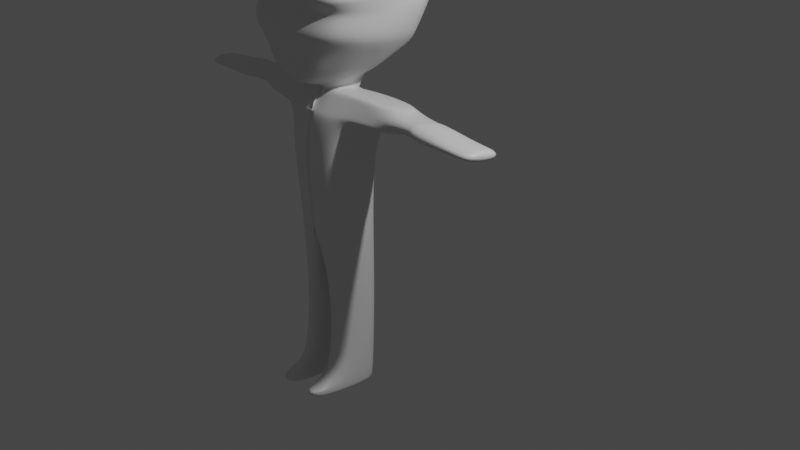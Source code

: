 # Source: 2118055_RidhoArif_Tugas4.blend  (saved by Blender 2.83.21; exported with 4.5.12 LTS)
import bpy
from mathutils import Matrix  # noqa: F401  (used for matrix-valued properties, if any)

bpy.ops.wm.read_factory_settings(use_empty=True)
scene = bpy.context.scene
scene.name = 'Scene'

# ---- collections
col_collection = bpy.data.collections.new('Collection'); scene.collection.children.link(col_collection)

# ---- materials (node trees are filled in below, after node groups)
mat_material = bpy.data.materials.new('Material')
mat_material.alpha_threshold = 0.0
mat_material.use_transparent_shadow = False
mat_material.line_color = (0.0, 0.0, 0.0, 1.0)

# ---- material node trees
mat_material.use_nodes = True; mat_material.node_tree.nodes.clear()
_N = mat_material.node_tree.nodes; _L = mat_material.node_tree.links
n0 = _N.new('ShaderNodeOutputMaterial'); n0.name = 'Material Output'; n0.location = (300, 300)
n1 = _N.new('ShaderNodeBsdfPrincipled'); n1.name = 'Principled BSDF'; n1.location = (10, 300)
n1.distribution = 'GGX'
n1.subsurface_method = 'BURLEY'
n1.inputs[2].default_value = 0.4
n1.inputs[3].default_value = 1.45
n1.inputs[27].default_value = (0.0, 0.0, 0.0, 1.0)
n1.inputs[28].default_value = 1.0
_L.new(n1.outputs[0], n0.inputs[0])
n0.is_active_output = True

# ---- world
world_world = bpy.data.worlds.new('World'); scene.world = world_world
world_world.use_nodes = True; world_world.node_tree.nodes.clear()
_N = world_world.node_tree.nodes; _L = world_world.node_tree.links
n0 = _N.new('ShaderNodeOutputWorld'); n0.name = 'World Output'; n0.location = (300, 300)
n1 = _N.new('ShaderNodeBackground'); n1.name = 'Background'; n1.location = (10, 300)
n1.inputs[0].default_value = (0.05088, 0.05088, 0.05088, 1.0)
_L.new(n1.outputs[0], n0.inputs[0])
n0.is_active_output = True
world_world.color = (0.05088, 0.05088, 0.05088)
world_world.use_sun_shadow = False
world_world.sun_shadow_jitter_overblur = 0.0

# ---- cameras
cam_camera = bpy.data.cameras.new('Camera')
cam_camera.clip_end = 100.0
cam_camera.ortho_scale = 7.314

# ---- lights
light_light = bpy.data.lights.new('Light', 'POINT')
light_light.transmission_factor = 0.0
light_light.energy = 1000.0
light_light.shadow_soft_size = 0.1
light_light.shadow_maximum_resolution = 0.006
light_light.use_absolute_resolution = True

# ---- meshes
me_cube = bpy.data.meshes.new('Cube')
me_cube.from_pydata([(0.7047, 0.7901, 0.727), (0.4018, 0.323, -0.8901), (0.6189, -0.9511, 0.9927), (0.4018, -0.8786, -0.8469), (0.1995, 0.3985, -0.8852), (0.0, 0.3784, -0.9145), (0.7472, 0.991, 0.3725), (0.8227, 0.971, -0.00178), (0.7872, 0.6944, -0.5632), (0.7472, -0.8625, 0.2285), (0.8227, -0.971, -0.00178), (0.7872, -0.9768, -0.376), (0.2787, -1.049, 1.042), (0.0, -1.083, 1.071), (0.7182, 0.434, 0.7761), (0.7466, 1.71e-08, 0.8053), (0.6324, -0.434, 0.8258), (0.0, -1.025, -1.055), (0.1995, -1.031, -1.025), (0.0, 0.9221, 0.8053), (0.3645, 0.8883, 0.7761), (0.4842, -0.4735, -0.8906), (0.5126, -0.03953, -0.9613), (0.4842, 0.05812, -1.033), (0.0, 0.8553, -0.6603), (0.413, 0.7974, -0.6352), (0.0, 1.299, -4.557e-07), (0.4313, 1.226, -4.557e-07), (0.0, 1.262, 0.4731), (0.413, 1.204, 0.448), (0.9267, 0.4522, -0.448), (0.9754, -0.03953, -0.4731), (0.9267, -0.4917, -0.448), (0.9838, 0.5135, 0.02664), (1.045, 1.636e-08, 0.02819), (0.9838, -0.5135, 0.02664), (0.9809, 0.4917, 0.328), (1.029, 1.689e-08, 0.3543), (0.9809, -0.4917, 0.328), (0.0, 0.3017, -1.015), (0.0, 0.1246, -1.205), (0.0, -0.3812, -1.154), (0.2693, 0.28, -0.9489), (0.2936, 1.71e-08, -1.126), (0.2693, -0.4917, -1.035), (0.413, -1.143, -0.448), (0.0, -1.201, -0.4731), (0.4313, -1.067, -0.03599), (0.0, -1.14, -0.03599), (0.413, -1.029, 0.3041), (0.0, -0.9745, 0.3292), (0.4343, 0.4917, 0.9231), (0.4586, 1.71e-08, 0.9733), (0.4343, -0.4917, 0.9231), (0.0, 0.5135, 0.9139), (0.0, 1.71e-08, 0.9773), (0.0, -0.5135, 0.9139), (0.8059, 0.9727, -0.1784), (0.8059, -0.8093, -0.1784), (0.0, 1.227, -0.4104), (0.4227, 1.012, -0.3986), (0.9641, 0.649, -0.21), (1.02, 0.1457, -0.2211), (0.9641, -0.3575, -0.21), (0.4227, -0.9781, -0.2304), (0.0, -1.044, -0.2423), (0.711, 0.6236, -0.7299), (0.711, -0.8378, -0.5134), (0.0, 0.7419, -0.8321), (0.3605, 0.7067, -0.8057), (0.8339, 0.4476, -0.6186), (0.8766, 0.07077, -0.6155), (0.8339, -0.4041, -0.5771), (0.3467, -0.9999, -0.6164), (0.0, -1.051, -0.6427), (0.7305, 0.9805, 0.1744), (0.7305, -0.9199, 0.1067), (0.0, 1.282, 0.2228), (0.3661, 1.216, 0.2109), (0.8877, 0.5033, 0.2123), (0.9427, 1.661e-08, 0.2255), (0.8877, -0.5033, 0.2123), (0.3661, -1.049, 0.1241), (0.0, -1.062, 0.1359), (0.0, 0.07432, -1.288), (0.0, -0.4314, -1.237), (0.2271, 0.2297, -1.032), (0.2514, 0.07432, -1.209), (0.1236, -0.4096, -1.171), (0.0, -0.5997, -2.852), (0.0, 0.2061, -2.978), (0.0, -0.65, -2.915), (0.1329, 0.2061, -3.815), (0.1086, -0.6282, -3.766), (0.0, -0.5913, -2.68), (0.0, -0.6416, -2.763), (0.1907, -0.6198, -2.745), (0.2151, 0.08992, -2.633), (0.0, 0.08992, -2.664), (0.2069, -0.7311, -1.918), (0.2312, 0.1421, -1.968), (0.0, 0.1421, -2.047), (0.0, -0.7026, -1.901), (0.0, -0.7529, -1.984), (0.3031, -0.6128, -1.472), (0.3827, 0.2137, -1.564), (0.0, 0.2137, -1.541), (0.0, -0.5844, -1.354), (0.0, -0.6346, -1.436), (0.6377, 0.2127, -1.216), (0.5651, -0.2713, -1.179), (0.4474, 0.3444, -3.812), (0.4231, -0.4899, -3.762), (0.6176, -0.4745, -1.45), (0.6419, 0.352, -1.541), (0.5052, -0.4815, -2.722), (0.5296, 0.2283, -2.61), (0.5213, -0.5928, -1.895), (0.5457, 0.2805, -1.945), (1.333, 0.2569, -1.252), (1.261, -0.227, -1.214), (1.313, -0.4302, -1.485), (1.338, 0.3963, -1.577), (0.1563, 0.1322, -4.908), (0.132, -0.7021, -4.858), (0.4708, 0.2705, -4.905), (0.4465, -0.5638, -4.855), (0.2745, -0.5805, -1.424), (0.3618, 0.1915, -1.508), (0.0, 0.1915, -1.501), (0.0, -0.552, -1.322), (0.0, -0.6023, -1.405), (0.6092, -0.4421, -1.406), (0.6412, 0.3298, -1.489), (1.305, -0.3979, -1.442), (1.337, 0.3741, -1.525), (0.1449, -0.4338, -1.207), (0.267, 0.09087, -1.251), (0.0, 0.09087, -1.318), (0.5713, -0.2954, -1.211), (0.6382, 0.2292, -1.255), (1.267, -0.2512, -1.246), (1.334, 0.2734, -1.29), (0.0, -0.4053, -1.178), (0.0, -0.4555, -1.261), (1.546, -0.4332, -1.445), (1.578, 0.3387, -1.528), (1.508, -0.2865, -1.249), (1.575, 0.2381, -1.293), (1.62, -0.4516, -1.432), (1.652, 0.3204, -1.5), (1.582, -0.3049, -1.237), (1.649, 0.2198, -1.308), (1.681, -0.4603, -1.472), (1.756, 0.3116, -1.557), (1.686, -0.3136, -1.256), (1.753, 0.211, -1.26), (2.583, -0.4655, -1.457), (2.658, 0.3064, -1.54), (2.588, -0.3188, -1.315), (2.655, 0.2058, -1.36), (2.351, -0.3161, -1.332), (2.418, 0.2085, -1.376), (2.346, -0.4628, -1.43), (2.421, 0.3091, -1.513), (0.133, 0.1108, -5.117), (0.1087, -0.7235, -5.067), (0.4475, 0.2492, -5.114), (0.4232, -0.5851, -5.064), (0.4475, 0.2624, -5.047), (0.1331, 0.124, -5.05), (0.4232, -0.5719, -4.997), (0.1087, -0.7103, -5.001), (0.1541, -1.089, -4.917), (0.3934, -1.103, -4.914), (0.161, -1.115, -5.003), (0.4003, -1.097, -4.999), (0.4004, -1.083, -4.933), (0.1611, -1.135, -4.936), (0.8181, 0.9715, -0.05004), (0.8181, -0.9268, -0.05004), (0.0, 1.28, -0.1122), (0.4289, 1.168, -0.1089), (0.9784, 0.5505, -0.03804), (1.038, 0.03983, -0.03992), (0.9784, -0.4709, -0.03804), (0.4289, -1.032, -0.08913), (0.0, -1.103, -0.09237), (0.8113, 0.9721, -0.1216), (0.8113, -0.8613, -0.1216), (0.0, 1.25, -0.2785), (0.4254, 1.081, -0.2704), (0.9705, 0.6054, -0.1339), (1.028, 0.09889, -0.1409), (0.9705, -0.4077, -0.1339), (0.4254, -0.98, -0.1679), (0.0, -1.048, -0.176)], [], [(44, 21, 3, 18), (38, 16, 2, 9), (29, 20, 0, 6), (69, 25, 8, 66), (182, 27, 7, 179), (78, 29, 6, 75), (68, 24, 25, 69), (181, 26, 27, 182), (77, 28, 29, 78), (28, 19, 20, 29), (72, 32, 11, 67), (185, 35, 10, 180), (81, 38, 9, 76), (66, 8, 30, 70), (70, 30, 31, 71), (71, 31, 32, 72), (179, 7, 33, 183), (183, 33, 34, 184), (184, 34, 35, 185), (75, 6, 36, 79), (79, 36, 37, 80), (80, 37, 38, 81), (6, 0, 14, 36), (36, 14, 15, 37), (37, 15, 16, 38), (41, 44, 18, 17), (5, 4, 42, 39), (39, 42, 43, 40), (42, 43, 87, 86), (4, 1, 23, 42), (42, 23, 22, 43), (43, 22, 21, 44), (67, 11, 45, 73), (73, 45, 46, 74), (180, 10, 47, 186), (186, 47, 48, 187), (76, 9, 49, 82), (82, 49, 50, 83), (9, 2, 12, 49), (49, 12, 13, 50), (16, 53, 12, 2), (53, 56, 13, 12), (0, 20, 51, 14), (14, 51, 52, 15), (15, 52, 53, 16), (20, 19, 54, 51), (51, 54, 55, 52), (52, 55, 56, 53), (45, 64, 65, 46), (11, 58, 64, 45), (31, 62, 63, 32), (30, 61, 62, 31), (8, 57, 61, 30), (32, 63, 58, 11), (24, 59, 60, 25), (25, 60, 57, 8), (18, 73, 74, 17), (3, 67, 73, 18), (22, 71, 72, 21), (23, 70, 71, 22), (1, 66, 70, 23), (21, 72, 67, 3), (5, 68, 69, 4), (4, 69, 66, 1), (47, 82, 83, 48), (10, 76, 82, 47), (34, 80, 81, 35), (33, 79, 80, 34), (7, 75, 79, 33), (35, 81, 76, 10), (26, 77, 78, 27), (27, 78, 75, 7), (96, 95, 91, 93), (40, 43, 87, 84), (43, 44, 88, 87), (44, 41, 85, 88), (90, 92, 93, 91), (100, 105, 114, 118), (95, 94, 89, 91), (98, 97, 92, 90), (101, 100, 97, 98), (103, 102, 94, 95), (137, 87, 109, 140), (99, 103, 95, 96), (104, 108, 103, 99), (104, 99, 117, 113), (108, 107, 102, 103), (106, 105, 100, 101), (129, 128, 105, 106), (131, 130, 107, 108), (87, 88, 110, 109), (127, 131, 108, 104), (116, 115, 112, 111), (118, 117, 115, 116), (114, 113, 117, 118), (132, 113, 121, 134), (96, 93, 112, 115), (99, 96, 115, 117), (92, 97, 116, 111), (97, 100, 118, 116), (112, 93, 124, 126), (127, 104, 113, 132), (135, 134, 121, 122), (109, 110, 120, 119), (140, 109, 119, 142), (113, 114, 122, 121), (170, 169, 167, 165), (111, 112, 126, 125), (93, 92, 123, 124), (92, 111, 125, 123), (114, 133, 135, 122), (142, 141, 147, 148), (136, 127, 132, 139), (139, 132, 134, 141), (136, 144, 131, 127), (144, 143, 130, 131), (138, 137, 128, 129), (105, 128, 133, 114), (84, 87, 137, 138), (85, 41, 143, 144), (88, 85, 144, 136), (110, 139, 141, 120), (88, 136, 139, 110), (119, 120, 141, 142), (133, 140, 142, 135), (128, 137, 140, 133), (146, 148, 152, 150), (135, 142, 148, 146), (134, 135, 146, 145), (141, 134, 145, 147), (149, 150, 154, 153), (145, 146, 150, 149), (148, 147, 151, 152), (147, 145, 149, 151), (162, 161, 159, 160), (152, 151, 155, 156), (151, 149, 153, 155), (150, 152, 156, 154), (160, 159, 157, 158), (161, 163, 157, 159), (164, 162, 160, 158), (163, 164, 158, 157), (153, 154, 164, 163), (154, 156, 162, 164), (155, 153, 163, 161), (156, 155, 161, 162), (166, 165, 167, 168), (169, 171, 168, 167), (126, 124, 173, 174), (172, 170, 165, 166), (124, 123, 170, 172), (171, 126, 174, 177), (125, 126, 171, 169), (123, 125, 169, 170), (177, 178, 175, 176), (174, 173, 178, 177), (168, 171, 177, 176), (166, 168, 176, 175), (124, 172, 178, 173), (172, 166, 175, 178), (195, 186, 187, 196), (189, 180, 186, 195), (193, 184, 185, 194), (192, 183, 184, 193), (188, 179, 183, 192), (194, 185, 180, 189), (190, 181, 182, 191), (191, 182, 179, 188), (60, 191, 188, 57), (59, 190, 191, 60), (63, 194, 189, 58), (57, 188, 192, 61), (61, 192, 193, 62), (62, 193, 194, 63), (58, 189, 195, 64), (64, 195, 196, 65)])
me_cube.polygons.foreach_set('use_smooth', [True] * 176)
_uv = me_cube.uv_layers.new(name='UVMap')
_uv.uv.foreach_set('vector', [0.3125, 0.6875, 0.375, 0.6875, 0.375, 0.75, 0.3125, 0.75, 0.5625, 0.6875, 0.625, 0.6875, 0.625, 0.75, 0.5625, 0.75, 0.5625, 0.4375, 0.625, 0.4375, 0.625, 0.5, 0.5625, 0.5, 0.4193, 0.4375, 0.4375, 0.4375, 0.4375, 0.5, 0.4193, 0.5, 0.4919, 0.4375, 0.5, 0.4375, 0.5, 0.5, 0.4919, 0.5, 0.5294, 0.4375, 0.5625, 0.4375, 0.5625, 0.5, 0.5294, 0.5, 0.4193, 0.375, 0.4375, 0.375, 0.4375, 0.4375, 0.4193, 0.4375, 0.4919, 0.375, 0.5, 0.375, 0.5, 0.4375, 0.4919, 0.4375, 0.5294, 0.375, 0.5625, 0.375, 0.5625, 0.4375, 0.5294, 0.4375, 0.5625, 0.375, 0.625, 0.375, 0.625, 0.4375, 0.5625, 0.4375, 0.4193, 0.6875, 0.4375, 0.6875, 0.4375, 0.75, 0.4193, 0.75, 0.4919, 0.6875, 0.5, 0.6875, 0.5, 0.75, 0.4919, 0.75, 0.5294, 0.6875, 0.5625, 0.6875, 0.5625, 0.75, 0.5294, 0.75, 0.4193, 0.5, 0.4375, 0.5, 0.4375, 0.5625, 0.4193, 0.5625, 0.4193, 0.5625, 0.4375, 0.5625, 0.4375, 0.625, 0.4193, 0.625, 0.4193, 0.625, 0.4375, 0.625, 0.4375, 0.6875, 0.4193, 0.6875, 0.4919, 0.5, 0.5, 0.5, 0.5, 0.5625, 0.4919, 0.5625, 0.4919, 0.5625, 0.5, 0.5625, 0.5, 0.625, 0.4919, 0.625, 0.4919, 0.625, 0.5, 0.625, 0.5, 0.6875, 0.4919, 0.6875, 0.5294, 0.5, 0.5625, 0.5, 0.5625, 0.5625, 0.5294, 0.5625, 0.5294, 0.5625, 0.5625, 0.5625, 0.5625, 0.625, 0.5294, 0.625, 0.5294, 0.625, 0.5625, 0.625, 0.5625, 0.6875, 0.5294, 0.6875, 0.5625, 0.5, 0.625, 0.5, 0.625, 0.5625, 0.5625, 0.5625, 0.5625, 0.5625, 0.625, 0.5625, 0.625, 0.625, 0.5625, 0.625, 0.5625, 0.625, 0.625, 0.625, 0.625, 0.6875, 0.5625, 0.6875, 0.25, 0.6875, 0.3125, 0.6875, 0.3125, 0.75, 0.25, 0.75, 0.25, 0.5, 0.3125, 0.5, 0.3125, 0.5625, 0.25, 0.5625, 0.25, 0.5625, 0.3125, 0.5625, 0.3125, 0.625, 0.25, 0.625, 0.3125, 0.5625, 0.3125, 0.625, 0.3125, 0.625, 0.3125, 0.5625, 0.3125, 0.5, 0.375, 0.5, 0.375, 0.5625, 0.3125, 0.5625, 0.3125, 0.5625, 0.375, 0.5625, 0.375, 0.625, 0.3125, 0.625, 0.3125, 0.625, 0.375, 0.625, 0.375, 0.6875, 0.3125, 0.6875, 0.4193, 0.75, 0.4375, 0.75, 0.4375, 0.8125, 0.4193, 0.8125, 0.4193, 0.8125, 0.4375, 0.8125, 0.4375, 0.875, 0.4193, 0.875, 0.4919, 0.75, 0.5, 0.75, 0.5, 0.8125, 0.4919, 0.8125, 0.4919, 0.8125, 0.5, 0.8125, 0.5, 0.875, 0.4919, 0.875, 0.5294, 0.75, 0.5625, 0.75, 0.5625, 0.8125, 0.5294, 0.8125, 0.5294, 0.8125, 0.5625, 0.8125, 0.5625, 0.875, 0.5294, 0.875, 0.5625, 0.75, 0.625, 0.75, 0.625, 0.8125, 0.5625, 0.8125, 0.5625, 0.8125, 0.625, 0.8125, 0.625, 0.875, 0.5625, 0.875, 0.625, 0.6875, 0.6875, 0.6875, 0.6875, 0.75, 0.625, 0.75, 0.6875, 0.6875, 0.75, 0.6875, 0.75, 0.75, 0.6875, 0.75, 0.625, 0.5, 0.6875, 0.5, 0.6875, 0.5625, 0.625, 0.5625, 0.625, 0.5625, 0.6875, 0.5625, 0.6875, 0.625, 0.625, 0.625, 0.625, 0.625, 0.6875, 0.625, 0.6875, 0.6875, 0.625, 0.6875, 0.6875, 0.5, 0.75, 0.5, 0.75, 0.5625, 0.6875, 0.5625, 0.6875, 0.5625, 0.75, 0.5625, 0.75, 0.625, 0.6875, 0.625, 0.6875, 0.625, 0.75, 0.625, 0.75, 0.6875, 0.6875, 0.6875, 0.4375, 0.8125, 0.4705, 0.8125, 0.4705, 0.875, 0.4375, 0.875, 0.4375, 0.75, 0.4705, 0.75, 0.4705, 0.8125, 0.4375, 0.8125, 0.4375, 0.625, 0.4705, 0.625, 0.4705, 0.6875, 0.4375, 0.6875, 0.4375, 0.5625, 0.4705, 0.5625, 0.4705, 0.625, 0.4375, 0.625, 0.4375, 0.5, 0.4705, 0.5, 0.4705, 0.5625, 0.4375, 0.5625, 0.4375, 0.6875, 0.4705, 0.6875, 0.4705, 0.75, 0.4375, 0.75, 0.4375, 0.375, 0.4705, 0.375, 0.4705, 0.4375, 0.4375, 0.4375, 0.4375, 0.4375, 0.4705, 0.4375, 0.4705, 0.5, 0.4375, 0.5, 0.375, 0.8125, 0.4193, 0.8125, 0.4193, 0.875, 0.375, 0.875, 0.375, 0.75, 0.4193, 0.75, 0.4193, 0.8125, 0.375, 0.8125, 0.375, 0.625, 0.4193, 0.625, 0.4193, 0.6875, 0.375, 0.6875, 0.375, 0.5625, 0.4193, 0.5625, 0.4193, 0.625, 0.375, 0.625, 0.375, 0.5, 0.4193, 0.5, 0.4193, 0.5625, 0.375, 0.5625, 0.375, 0.6875, 0.4193, 0.6875, 0.4193, 0.75, 0.375, 0.75, 0.375, 0.375, 0.4193, 0.375, 0.4193, 0.4375, 0.375, 0.4375, 0.375, 0.4375, 0.4193, 0.4375, 0.4193, 0.5, 0.375, 0.5, 0.5, 0.8125, 0.5294, 0.8125, 0.5294, 0.875, 0.5, 0.875, 0.5, 0.75, 0.5294, 0.75, 0.5294, 0.8125, 0.5, 0.8125, 0.5, 0.625, 0.5294, 0.625, 0.5294, 0.6875, 0.5, 0.6875, 0.5, 0.5625, 0.5294, 0.5625, 0.5294, 0.625, 0.5, 0.625, 0.5, 0.5, 0.5294, 0.5, 0.5294, 0.5625, 0.5, 0.5625, 0.5, 0.6875, 0.5294, 0.6875, 0.5294, 0.75, 0.5, 0.75, 0.5, 0.375, 0.5294, 0.375, 0.5294, 0.4375, 0.5, 0.4375, 0.5, 0.4375, 0.5294, 0.4375, 0.5294, 0.5, 0.5, 0.5, 0.3125, 0.6875, 0.25, 0.6875, 0.25, 0.6875, 0.3125, 0.6875, 0.25, 0.625, 0.3125, 0.625, 0.3125, 0.625, 0.25, 0.625, 0.3125, 0.625, 0.3125, 0.6875, 0.3125, 0.6875, 0.3125, 0.625, 0.3125, 0.6875, 0.25, 0.6875, 0.25, 0.6875, 0.3125, 0.6875, 0.25, 0.625, 0.3125, 0.625, 0.3125, 0.6875, 0.25, 0.6875, 0.3125, 0.625, 0.3125, 0.625, 0.3125, 0.625, 0.3125, 0.625, 0.25, 0.6875, 0.25, 0.6875, 0.25, 0.6875, 0.25, 0.6875, 0.25, 0.625, 0.3125, 0.625, 0.3125, 0.625, 0.25, 0.625, 0.25, 0.625, 0.3125, 0.625, 0.3125, 0.625, 0.25, 0.625, 0.25, 0.6875, 0.25, 0.6875, 0.25, 0.6875, 0.25, 0.6875, 0.3125, 0.625, 0.3125, 0.625, 0.3125, 0.625, 0.3125, 0.625, 0.3125, 0.6875, 0.25, 0.6875, 0.25, 0.6875, 0.3125, 0.6875, 0.3125, 0.6875, 0.25, 0.6875, 0.25, 0.6875, 0.3125, 0.6875, 0.3125, 0.6875, 0.3125, 0.6875, 0.3125, 0.6875, 0.3125, 0.6875, 0.25, 0.6875, 0.25, 0.6875, 0.25, 0.6875, 0.25, 0.6875, 0.25, 0.625, 0.3125, 0.625, 0.3125, 0.625, 0.25, 0.625, 0.25, 0.625, 0.3125, 0.625, 0.3125, 0.625, 0.25, 0.625, 0.25, 0.6875, 0.25, 0.6875, 0.25, 0.6875, 0.25, 0.6875, 0.3125, 0.625, 0.3125, 0.6875, 0.3125, 0.6875, 0.3125, 0.625, 0.3125, 0.6875, 0.25, 0.6875, 0.25, 0.6875, 0.3125, 0.6875, 0.3125, 0.625, 0.3125, 0.6875, 0.3125, 0.6875, 0.3125, 0.625, 0.3125, 0.625, 0.3125, 0.6875, 0.3125, 0.6875, 0.3125, 0.625, 0.3125, 0.625, 0.3125, 0.6875, 0.3125, 0.6875, 0.3125, 0.625, 0.3125, 0.6875, 0.3125, 0.6875, 0.3125, 0.6875, 0.3125, 0.6875, 0.3125, 0.6875, 0.3125, 0.6875, 0.3125, 0.6875, 0.3125, 0.6875, 0.3125, 0.6875, 0.3125, 0.6875, 0.3125, 0.6875, 0.3125, 0.6875, 0.3125, 0.625, 0.3125, 0.625, 0.3125, 0.625, 0.3125, 0.625, 0.3125, 0.625, 0.3125, 0.625, 0.3125, 0.625, 0.3125, 0.625, 0.3125, 0.6875, 0.3125, 0.6875, 0.3125, 0.6875, 0.3125, 0.6875, 0.3125, 0.6875, 0.3125, 0.6875, 0.3125, 0.6875, 0.3125, 0.6875, 0.3125, 0.625, 0.3125, 0.6875, 0.3125, 0.6875, 0.3125, 0.625, 0.3125, 0.625, 0.3125, 0.6875, 0.3125, 0.6875, 0.3125, 0.625, 0.3125, 0.625, 0.3125, 0.625, 0.3125, 0.625, 0.3125, 0.625, 0.3125, 0.6875, 0.3125, 0.625, 0.3125, 0.625, 0.3125, 0.6875, 0.3125, 0.625, 0.3125, 0.625, 0.3125, 0.625, 0.3125, 0.625, 0.3125, 0.625, 0.3125, 0.6875, 0.3125, 0.6875, 0.3125, 0.625, 0.3125, 0.6875, 0.3125, 0.625, 0.3125, 0.625, 0.3125, 0.6875, 0.3125, 0.625, 0.3125, 0.625, 0.3125, 0.625, 0.3125, 0.625, 0.3125, 0.625, 0.3125, 0.625, 0.3125, 0.625, 0.3125, 0.625, 0.3125, 0.625, 0.3125, 0.6875, 0.3125, 0.6875, 0.3125, 0.625, 0.3125, 0.6875, 0.3125, 0.6875, 0.3125, 0.6875, 0.3125, 0.6875, 0.3125, 0.6875, 0.3125, 0.6875, 0.3125, 0.6875, 0.3125, 0.6875, 0.3125, 0.6875, 0.25, 0.6875, 0.25, 0.6875, 0.3125, 0.6875, 0.25, 0.6875, 0.25, 0.6875, 0.25, 0.6875, 0.25, 0.6875, 0.25, 0.625, 0.3125, 0.625, 0.3125, 0.625, 0.25, 0.625, 0.3125, 0.625, 0.3125, 0.625, 0.3125, 0.625, 0.3125, 0.625, 0.25, 0.625, 0.3125, 0.625, 0.3125, 0.625, 0.25, 0.625, 0.25, 0.6875, 0.25, 0.6875, 0.25, 0.6875, 0.25, 0.6875, 0.3125, 0.6875, 0.25, 0.6875, 0.25, 0.6875, 0.3125, 0.6875, 0.3125, 0.6875, 0.3125, 0.6875, 0.3125, 0.6875, 0.3125, 0.6875, 0.3125, 0.6875, 0.3125, 0.6875, 0.3125, 0.6875, 0.3125, 0.6875, 0.3125, 0.625, 0.3125, 0.6875, 0.3125, 0.6875, 0.3125, 0.625, 0.3125, 0.625, 0.3125, 0.625, 0.3125, 0.625, 0.3125, 0.625, 0.3125, 0.625, 0.3125, 0.625, 0.3125, 0.625, 0.3125, 0.625, 0.3125, 0.625, 0.3125, 0.625, 0.3125, 0.625, 0.3125, 0.625, 0.3125, 0.625, 0.3125, 0.625, 0.3125, 0.625, 0.3125, 0.625, 0.3125, 0.6875, 0.3125, 0.625, 0.3125, 0.625, 0.3125, 0.6875, 0.3125, 0.6875, 0.3125, 0.6875, 0.3125, 0.6875, 0.3125, 0.6875, 0.3125, 0.6875, 0.3125, 0.625, 0.3125, 0.625, 0.3125, 0.6875, 0.3125, 0.6875, 0.3125, 0.625, 0.3125, 0.625, 0.3125, 0.6875, 0.3125, 0.625, 0.3125, 0.6875, 0.3125, 0.6875, 0.3125, 0.625, 0.3125, 0.6875, 0.3125, 0.6875, 0.3125, 0.6875, 0.3125, 0.6875, 0.3125, 0.625, 0.3125, 0.6875, 0.3125, 0.6875, 0.3125, 0.625, 0.3125, 0.625, 0.3125, 0.6875, 0.3125, 0.6875, 0.3125, 0.625, 0.3125, 0.6875, 0.3125, 0.6875, 0.3125, 0.6875, 0.3125, 0.6875, 0.3125, 0.625, 0.3125, 0.625, 0.3125, 0.625, 0.3125, 0.625, 0.3125, 0.625, 0.3125, 0.6875, 0.3125, 0.6875, 0.3125, 0.625, 0.3125, 0.6875, 0.3125, 0.6875, 0.3125, 0.6875, 0.3125, 0.6875, 0.3125, 0.625, 0.3125, 0.625, 0.3125, 0.625, 0.3125, 0.625, 0.3125, 0.6875, 0.3125, 0.625, 0.3125, 0.625, 0.3125, 0.6875, 0.3125, 0.6875, 0.3125, 0.625, 0.3125, 0.625, 0.3125, 0.6875, 0.3125, 0.625, 0.3125, 0.625, 0.3125, 0.625, 0.3125, 0.625, 0.3125, 0.6875, 0.3125, 0.6875, 0.3125, 0.6875, 0.3125, 0.6875, 0.3125, 0.625, 0.3125, 0.6875, 0.3125, 0.6875, 0.3125, 0.625, 0.3125, 0.6875, 0.3125, 0.625, 0.3125, 0.625, 0.3125, 0.6875, 0.3125, 0.625, 0.3125, 0.6875, 0.3125, 0.6875, 0.3125, 0.625, 0.3125, 0.6875, 0.3125, 0.6875, 0.3125, 0.6875, 0.3125, 0.6875, 0.3125, 0.6875, 0.3125, 0.625, 0.3125, 0.625, 0.3125, 0.6875, 0.3125, 0.6875, 0.3125, 0.625, 0.3125, 0.625, 0.3125, 0.6875, 0.3125, 0.6875, 0.3125, 0.6875, 0.3125, 0.6875, 0.3125, 0.6875, 0.3125, 0.625, 0.3125, 0.6875, 0.3125, 0.6875, 0.3125, 0.625, 0.3125, 0.625, 0.3125, 0.625, 0.3125, 0.625, 0.3125, 0.625, 0.3125, 0.6875, 0.3125, 0.6875, 0.3125, 0.6875, 0.3125, 0.6875, 0.3125, 0.6875, 0.3125, 0.6875, 0.3125, 0.6875, 0.3125, 0.6875, 0.3125, 0.6875, 0.3125, 0.6875, 0.3125, 0.6875, 0.3125, 0.6875, 0.3125, 0.6875, 0.3125, 0.6875, 0.3125, 0.6875, 0.3125, 0.6875, 0.3125, 0.6875, 0.3125, 0.6875, 0.3125, 0.6875, 0.3125, 0.6875, 0.3125, 0.6875, 0.3125, 0.6875, 0.3125, 0.6875, 0.3125, 0.6875, 0.48, 0.8125, 0.4919, 0.8125, 0.4919, 0.875, 0.48, 0.875, 0.48, 0.75, 0.4919, 0.75, 0.4919, 0.8125, 0.48, 0.8125, 0.48, 0.625, 0.4919, 0.625, 0.4919, 0.6875, 0.48, 0.6875, 0.48, 0.5625, 0.4919, 0.5625, 0.4919, 0.625, 0.48, 0.625, 0.48, 0.5, 0.4919, 0.5, 0.4919, 0.5625, 0.48, 0.5625, 0.48, 0.6875, 0.4919, 0.6875, 0.4919, 0.75, 0.48, 0.75, 0.48, 0.375, 0.4919, 0.375, 0.4919, 0.4375, 0.48, 0.4375, 0.48, 0.4375, 0.4919, 0.4375, 0.4919, 0.5, 0.48, 0.5, 0.4705, 0.4375, 0.48, 0.4375, 0.48, 0.5, 0.4705, 0.5, 0.4705, 0.375, 0.48, 0.375, 0.48, 0.4375, 0.4705, 0.4375, 0.4705, 0.6875, 0.48, 0.6875, 0.48, 0.75, 0.4705, 0.75, 0.4705, 0.5, 0.48, 0.5, 0.48, 0.5625, 0.4705, 0.5625, 0.4705, 0.5625, 0.48, 0.5625, 0.48, 0.625, 0.4705, 0.625, 0.4705, 0.625, 0.48, 0.625, 0.48, 0.6875, 0.4705, 0.6875, 0.4705, 0.75, 0.48, 0.75, 0.48, 0.8125, 0.4705, 0.8125, 0.4705, 0.8125, 0.48, 0.8125, 0.48, 0.875, 0.4705, 0.875])
me_cube.materials.append(mat_material)
me_cube.use_remesh_preserve_volume = False
me_cube.use_remesh_preserve_attributes = False
me_cube.use_mirror_vertex_groups = False
me_cube.update()

# ---- objects
ob_cube = bpy.data.objects.new('Cube', me_cube)
ob_light = bpy.data.objects.new('Light', light_light)
ob_camera = bpy.data.objects.new('Camera', cam_camera)
ob_empty = bpy.data.objects.new('Empty', None)
ob_empty_001 = bpy.data.objects.new('Empty.001', None)

# ---- transforms, parenting, visibility, modifiers, constraints
ob_cube.location = (-0.8343, -3.101e-07, 2.308)
ob_cube.scale = (0.7743, 0.6859, 0.8902)
ob_cube.lock_rotations_4d = False
ob_cube.empty_display_type = 'ARROWS'
ob_cube.lineart.crease_threshold = 0.0
_m = ob_cube.modifiers.new('Mirror', 'MIRROR')
_m.use_clip = True
_m = ob_cube.modifiers.new('Subdivision', 'SUBSURF')
_m.uv_smooth = 'PRESERVE_CORNERS'
ob_light.location = (4.076, 1.005, 5.904)
ob_light.rotation_euler = (0.6503, 0.05522, 1.866)
ob_light.lock_rotations_4d = False
ob_light.empty_display_type = 'ARROWS'
ob_light.color = (0.0, 0.0, 0.0, 0.0)
ob_light.lineart.crease_threshold = 0.0
ob_camera.location = (7.359, -6.926, 4.958)
ob_camera.rotation_euler = (1.109, 0.0, 0.8149)
ob_camera.lock_rotations_4d = False
ob_camera.empty_display_type = 'ARROWS'
ob_camera.color = (0.0, 0.0, 0.0, 0.0)
ob_camera.display_type = 'WIRE'
ob_camera.lineart.crease_threshold = 0.0
ob_empty.location = (-4.273, -2.386, 0.4943)
ob_empty.rotation_euler = (1.571, -0.0, 1.572)
ob_empty.scale = (1.466, 1.466, 1.466)
ob_empty.empty_display_type = 'IMAGE'
ob_empty.empty_display_size = 5.0
ob_empty.lineart.crease_threshold = 0.0
ob_empty_001.location = (0.03189, 2.045, 0.4943)
ob_empty_001.rotation_euler = (1.571, -0.0, -0.0)
ob_empty_001.scale = (1.466, 1.466, 1.466)
ob_empty_001.empty_display_type = 'IMAGE'
ob_empty_001.empty_display_size = 5.0
ob_empty_001.lineart.crease_threshold = 0.0

# ---- collection membership
col_collection.objects.link(ob_cube)
col_collection.objects.link(ob_light)
col_collection.objects.link(ob_camera)
col_collection.objects.link(ob_empty)
col_collection.objects.link(ob_empty_001)

# ---- scene / render settings (as saved in the file)
scene.camera = ob_camera
scene.frame_start = 1; scene.frame_end = 250; scene.frame_set(1)
scene.render.engine = 'BLENDER_EEVEE_NEXT'
scene.cycles.use_denoising = False
scene.cycles.samples = 128
scene.cycles.sampling_pattern = 'TABULATED_SOBOL'
scene.cycles.use_adaptive_sampling = False
scene.cycles.use_light_tree = False
scene.view_settings.view_transform = 'Filmic'
bpy.context.view_layer.update()
